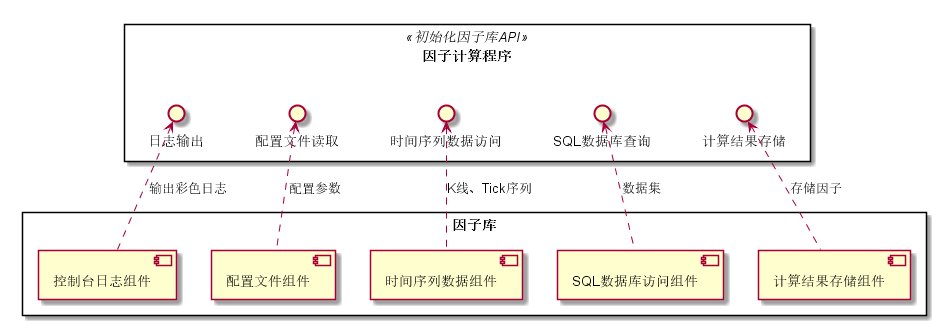

The diagram above was rendered by PlantUML. Its source (embedded in the PNG):
@startuml
skinparam componentStyle uml2

rectangle "因子计算程序" <<初始化因子库API>> {
interface "日志输出" as log
interface "配置文件读取" as cfg
interface "时间序列数据访问" as serial
interface "SQL数据库查询" as sql
interface "计算结果存储" as result
}

rectangle "因子库" {
[控制台日志组件] as log_api
[配置文件组件] as cfg_api
[时间序列数据组件] as serial_api
[SQL数据库访问组件] as sql_api
[计算结果存储组件] as result_api

}

serial <.. serial_api: K线、Tick序列

log <.. log_api: 输出彩色日志

cfg <.. cfg_api: 配置参数

sql <.. sql_api: 数据集

result <.. result_api: 存储因子

@enduml